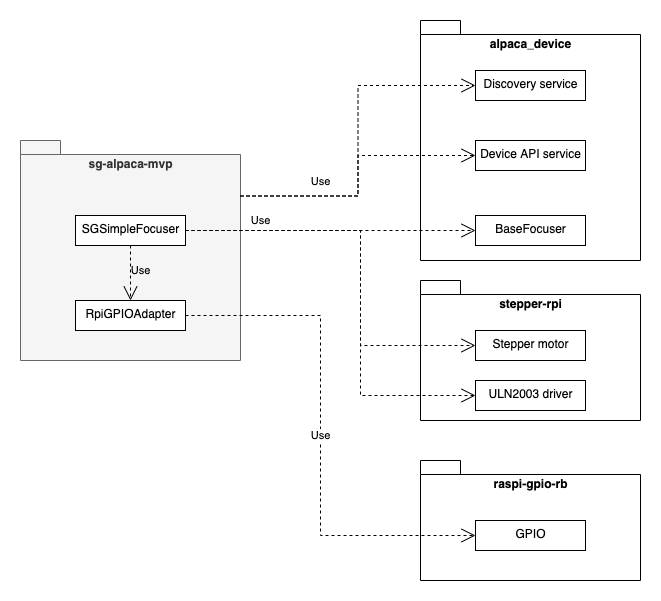

The diagram above was exported from draw.io. Its source (the exported page's mxGraphModel, read from the mxfile embedded in the PNG):
<mxGraphModel dx="1298" dy="733" grid="1" gridSize="10" guides="1" tooltips="1" connect="1" arrows="1" fold="1" page="1" pageScale="1" pageWidth="850" pageHeight="1100" math="0" shadow="0">
  <root>
    <mxCell id="0" />
    <mxCell id="1" parent="0" />
    <mxCell id="LsZCdCcOvAgCrpl5ElWz-1" value="alpaca_device" style="shape=folder;fontStyle=1;spacingTop=10;tabWidth=40;tabHeight=14;tabPosition=left;html=1;verticalAlign=top;" vertex="1" parent="1">
      <mxGeometry x="480" y="100" width="220" height="240" as="geometry" />
    </mxCell>
    <mxCell id="LsZCdCcOvAgCrpl5ElWz-2" value="Discovery service" style="html=1;verticalAlign=top;" vertex="1" parent="1">
      <mxGeometry x="535" y="150" width="110" height="30" as="geometry" />
    </mxCell>
    <mxCell id="LsZCdCcOvAgCrpl5ElWz-3" value="Device API service" style="html=1;verticalAlign=top;" vertex="1" parent="1">
      <mxGeometry x="535" y="220" width="110" height="30" as="geometry" />
    </mxCell>
    <mxCell id="LsZCdCcOvAgCrpl5ElWz-4" value="sg-alpaca-mvp" style="shape=folder;fontStyle=1;spacingTop=10;tabWidth=40;tabHeight=14;tabPosition=left;html=1;verticalAlign=top;fillColor=#f5f5f5;strokeColor=#666666;fontColor=#333333;" vertex="1" parent="1">
      <mxGeometry x="80" y="220" width="220" height="220" as="geometry" />
    </mxCell>
    <mxCell id="LsZCdCcOvAgCrpl5ElWz-5" value="stepper-rpi" style="shape=folder;fontStyle=1;spacingTop=10;tabWidth=40;tabHeight=14;tabPosition=left;html=1;verticalAlign=top;" vertex="1" parent="1">
      <mxGeometry x="480" y="360" width="220" height="140" as="geometry" />
    </mxCell>
    <mxCell id="LsZCdCcOvAgCrpl5ElWz-6" value="Stepper motor" style="html=1;verticalAlign=top;" vertex="1" parent="1">
      <mxGeometry x="535" y="410" width="110" height="30" as="geometry" />
    </mxCell>
    <mxCell id="LsZCdCcOvAgCrpl5ElWz-7" value="SGSimpleFocuser" style="html=1;verticalAlign=top;" vertex="1" parent="1">
      <mxGeometry x="135" y="295" width="110" height="30" as="geometry" />
    </mxCell>
    <mxCell id="LsZCdCcOvAgCrpl5ElWz-8" value="Use" style="endArrow=open;endSize=12;dashed=1;html=1;rounded=0;edgeStyle=orthogonalEdgeStyle;exitX=0;exitY=0;exitDx=220;exitDy=55.5;exitPerimeter=0;entryX=0;entryY=0.5;entryDx=0;entryDy=0;" edge="1" parent="1" source="LsZCdCcOvAgCrpl5ElWz-4" target="LsZCdCcOvAgCrpl5ElWz-2">
      <mxGeometry x="-0.5369" y="16" width="160" relative="1" as="geometry">
        <mxPoint x="340" y="320" as="sourcePoint" />
        <mxPoint x="500" y="320" as="targetPoint" />
        <mxPoint y="1" as="offset" />
      </mxGeometry>
    </mxCell>
    <mxCell id="LsZCdCcOvAgCrpl5ElWz-9" value="" style="endArrow=open;endSize=12;dashed=1;html=1;rounded=0;edgeStyle=orthogonalEdgeStyle;exitX=0;exitY=0;exitDx=220;exitDy=55.5;exitPerimeter=0;entryX=0;entryY=0.5;entryDx=0;entryDy=0;" edge="1" parent="1" source="LsZCdCcOvAgCrpl5ElWz-4" target="LsZCdCcOvAgCrpl5ElWz-3">
      <mxGeometry width="160" relative="1" as="geometry">
        <mxPoint x="340" y="320" as="sourcePoint" />
        <mxPoint x="500" y="320" as="targetPoint" />
      </mxGeometry>
    </mxCell>
    <mxCell id="LsZCdCcOvAgCrpl5ElWz-10" value="" style="endArrow=open;endSize=12;dashed=1;html=1;rounded=0;edgeStyle=orthogonalEdgeStyle;exitX=1;exitY=0.5;exitDx=0;exitDy=0;entryX=0;entryY=0.5;entryDx=0;entryDy=0;" edge="1" parent="1" source="LsZCdCcOvAgCrpl5ElWz-7" target="LsZCdCcOvAgCrpl5ElWz-6">
      <mxGeometry width="160" relative="1" as="geometry">
        <mxPoint x="340" y="320" as="sourcePoint" />
        <mxPoint x="500" y="320" as="targetPoint" />
        <Array as="points">
          <mxPoint x="420" y="310" />
          <mxPoint x="420" y="425" />
        </Array>
      </mxGeometry>
    </mxCell>
    <mxCell id="0mgfyJH7p9xS-i6VF-Ex-1" value="BaseFocuser" style="html=1;verticalAlign=top;" vertex="1" parent="1">
      <mxGeometry x="535" y="295" width="110" height="30" as="geometry" />
    </mxCell>
    <mxCell id="0mgfyJH7p9xS-i6VF-Ex-2" value="Use" style="endArrow=open;endSize=12;dashed=1;html=1;rounded=0;strokeWidth=1;edgeStyle=orthogonalEdgeStyle;exitX=1;exitY=0.5;exitDx=0;exitDy=0;entryX=0;entryY=0.5;entryDx=0;entryDy=0;" edge="1" parent="1" source="LsZCdCcOvAgCrpl5ElWz-7" target="0mgfyJH7p9xS-i6VF-Ex-1">
      <mxGeometry x="-0.4828" y="10" width="160" relative="1" as="geometry">
        <mxPoint x="340" y="350" as="sourcePoint" />
        <mxPoint x="500" y="350" as="targetPoint" />
        <mxPoint as="offset" />
      </mxGeometry>
    </mxCell>
    <mxCell id="CtZiP8Jz_qWaPQsIjsoq-1" value="RpiGPIOAdapter" style="html=1;verticalAlign=top;" vertex="1" parent="1">
      <mxGeometry x="135" y="380" width="110" height="30" as="geometry" />
    </mxCell>
    <mxCell id="CtZiP8Jz_qWaPQsIjsoq-3" value="Use" style="endArrow=open;endSize=12;dashed=1;html=1;rounded=0;strokeWidth=1;exitX=0.5;exitY=1;exitDx=0;exitDy=0;entryX=0.5;entryY=0;entryDx=0;entryDy=0;labelBackgroundColor=none;" edge="1" parent="1" source="LsZCdCcOvAgCrpl5ElWz-7" target="CtZiP8Jz_qWaPQsIjsoq-1">
      <mxGeometry x="-0.0909" y="10" width="160" relative="1" as="geometry">
        <mxPoint x="340" y="320" as="sourcePoint" />
        <mxPoint x="500" y="320" as="targetPoint" />
        <mxPoint as="offset" />
      </mxGeometry>
    </mxCell>
    <mxCell id="CtZiP8Jz_qWaPQsIjsoq-4" value="raspi-gpio-rb" style="shape=folder;fontStyle=1;spacingTop=10;tabWidth=40;tabHeight=14;tabPosition=left;html=1;verticalAlign=top;" vertex="1" parent="1">
      <mxGeometry x="480" y="540" width="220" height="120" as="geometry" />
    </mxCell>
    <mxCell id="CtZiP8Jz_qWaPQsIjsoq-5" value="GPIO" style="html=1;verticalAlign=top;" vertex="1" parent="1">
      <mxGeometry x="535" y="600" width="110" height="30" as="geometry" />
    </mxCell>
    <mxCell id="CtZiP8Jz_qWaPQsIjsoq-6" value="Use" style="endArrow=open;endSize=12;dashed=1;html=1;rounded=0;strokeWidth=1;exitX=1;exitY=0.5;exitDx=0;exitDy=0;entryX=0;entryY=0.5;entryDx=0;entryDy=0;" edge="1" parent="1" source="CtZiP8Jz_qWaPQsIjsoq-1" target="CtZiP8Jz_qWaPQsIjsoq-5">
      <mxGeometry width="160" relative="1" as="geometry">
        <mxPoint x="460" y="400" as="sourcePoint" />
        <mxPoint x="620" y="400" as="targetPoint" />
        <Array as="points">
          <mxPoint x="380" y="395" />
          <mxPoint x="380" y="615" />
        </Array>
      </mxGeometry>
    </mxCell>
    <mxCell id="CtZiP8Jz_qWaPQsIjsoq-7" value="ULN2003 driver" style="html=1;verticalAlign=top;" vertex="1" parent="1">
      <mxGeometry x="535" y="460" width="110" height="30" as="geometry" />
    </mxCell>
    <mxCell id="CtZiP8Jz_qWaPQsIjsoq-8" value="" style="endArrow=open;endSize=12;dashed=1;html=1;rounded=0;strokeWidth=1;exitX=1;exitY=0.5;exitDx=0;exitDy=0;entryX=0;entryY=0.5;entryDx=0;entryDy=0;" edge="1" parent="1" source="LsZCdCcOvAgCrpl5ElWz-7" target="CtZiP8Jz_qWaPQsIjsoq-7">
      <mxGeometry width="160" relative="1" as="geometry">
        <mxPoint x="460" y="370" as="sourcePoint" />
        <mxPoint x="620" y="370" as="targetPoint" />
        <Array as="points">
          <mxPoint x="420" y="310" />
          <mxPoint x="420" y="475" />
        </Array>
      </mxGeometry>
    </mxCell>
  </root>
</mxGraphModel>